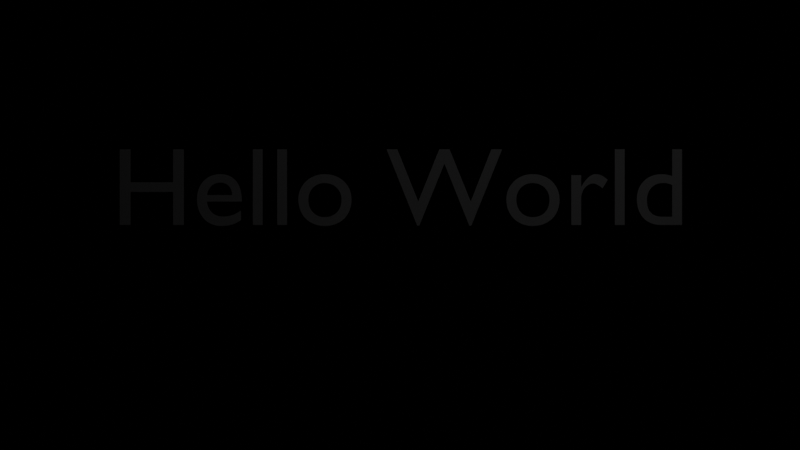 # Source: hello_12576_autosave.blend  (saved by Blender 2.80.74; exported with 4.5.12 LTS)
import bpy
from mathutils import Matrix  # noqa: F401  (used for matrix-valued properties, if any)

bpy.ops.wm.read_factory_settings(use_empty=True)
scene = bpy.context.scene
scene.name = 'Scene'

# ---- cameras
cam_mycam = bpy.data.cameras.new('MyCam')

# ---- lights
light_mylight = bpy.data.lights.new('MyLight', 'POINT')
light_mylight.transmission_factor = 0.0
light_mylight.shadow_soft_size = 0.25
light_mylight.shadow_maximum_resolution = 0.006
light_mylight.use_absolute_resolution = True

# ---- curves / text
txt_mytext = bpy.data.curves.new('MyText', 'FONT')
txt_mytext.dimensions = '2D'
txt_mytext.body = 'Hello World'
txt_mytext.use_path_clamp = True
txt_mytext.align_x = 'CENTER'

# ---- objects
ob_mytext = bpy.data.objects.new('MyText', txt_mytext)
ob_mycam = bpy.data.objects.new('MyCam', cam_mycam)
ob_mycam_001 = bpy.data.objects.new('MyCam.001', light_mylight)

# ---- transforms, parenting, visibility, modifiers, constraints
ob_mytext.location = (0.0, 0.0, 0.0)
ob_mytext.lineart.crease_threshold = 0.0
ob_mycam.location = (0.0, 0.0, 10.0)
ob_mycam.lineart.crease_threshold = 0.0
ob_mycam_001.location = (2.0, 2.0, 5.0)
ob_mycam_001.lineart.crease_threshold = 0.0

# ---- collection membership
scene.collection.objects.link(ob_mytext)
scene.collection.objects.link(ob_mycam)
scene.collection.objects.link(ob_mycam_001)

# ---- scene / render settings (as saved in the file)
scene.camera = ob_mycam
scene.frame_start = 1; scene.frame_end = 250; scene.frame_set(1)
scene.render.engine = 'BLENDER_EEVEE_NEXT'
scene.cycles.use_denoising = False
scene.cycles.samples = 128
scene.cycles.sampling_pattern = 'TABULATED_SOBOL'
scene.cycles.use_adaptive_sampling = False
scene.cycles.use_light_tree = False
scene.view_settings.view_transform = 'Filmic'
bpy.context.view_layer.update()
